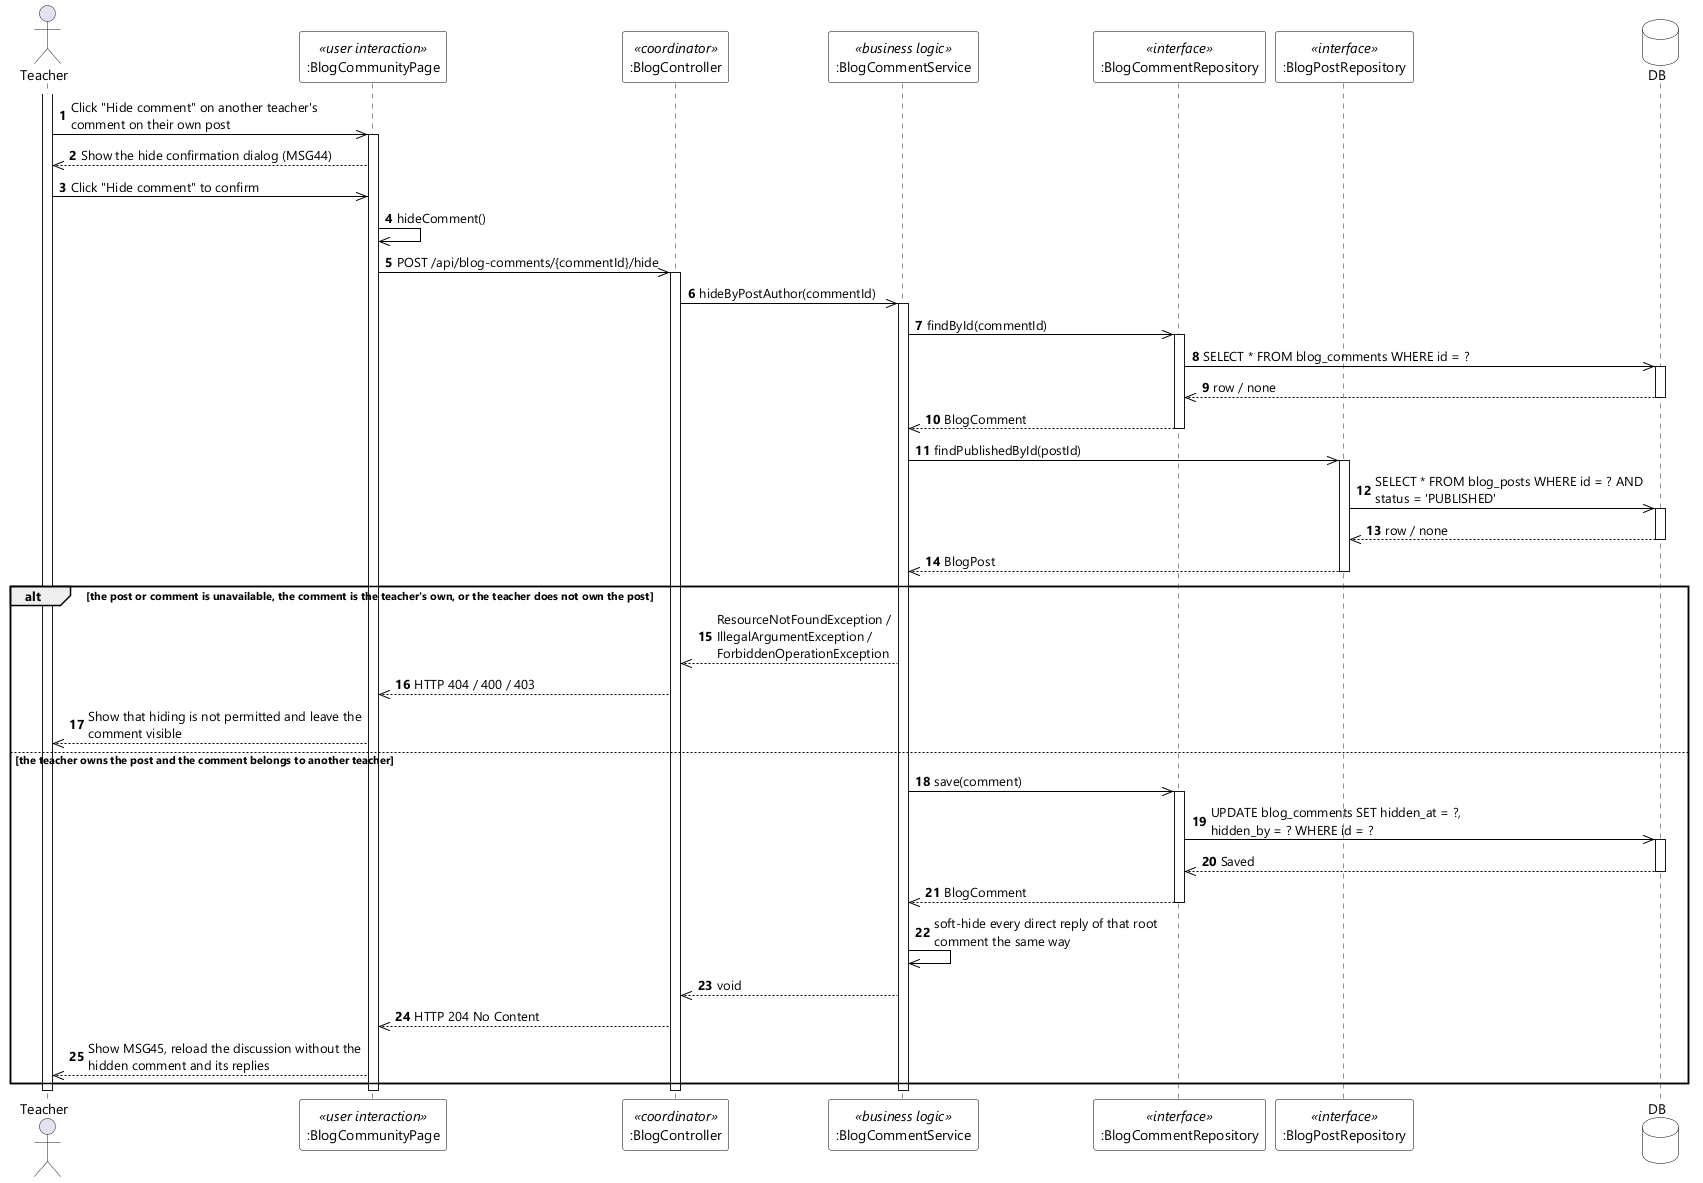

The diagram above was rendered by PlantUML. Its source (embedded in the PNG):
@startuml UC-30 Hide Comment on Own Blog Post - Sequence Diagram (stereo)
skinparamlocked dpi 96
skinparam defaultFontName "Segoe UI"
skinparam shadowing false
skinparam ParticipantBackgroundColor #FFFFFF
skinparam ParticipantBorderColor #000000
skinparam DatabaseBackgroundColor #FFFFFF
skinparam DatabaseBorderColor #000000
skinparam ArrowColor #000000
skinparam sequenceMessageAlign left
skinparam maxMessageSize 280

actor Teacher
participant ":BlogCommunityPage" as UI <<user interaction>>
participant ":BlogController" as CTL <<coordinator>>
participant ":BlogCommentService" as SVC <<business logic>>
participant ":BlogCommentRepository" as CREPO <<interface>>
participant ":BlogPostRepository" as PREPO <<interface>>
database DB

autonumber
activate Teacher
Teacher ->> UI : Click "Hide comment" on another teacher's comment on their own post
activate UI
UI -->> Teacher : Show the hide confirmation dialog (MSG44)
Teacher ->> UI : Click "Hide comment" to confirm
UI ->> UI : hideComment()
UI ->> CTL : POST /api/blog-comments/{commentId}/hide
activate CTL
CTL ->> SVC : hideByPostAuthor(commentId)
activate SVC

SVC ->> CREPO : findById(commentId)
activate CREPO
CREPO ->> DB : SELECT * FROM blog_comments WHERE id = ?
activate DB
DB -->> CREPO : row / none
deactivate DB
CREPO -->> SVC : BlogComment
deactivate CREPO

SVC ->> PREPO : findPublishedById(postId)
activate PREPO
PREPO ->> DB : SELECT * FROM blog_posts WHERE id = ? AND status = 'PUBLISHED'
activate DB
DB -->> PREPO : row / none
deactivate DB
PREPO -->> SVC : BlogPost
deactivate PREPO

alt the post or comment is unavailable, the comment is the teacher's own, or the teacher does not own the post
  SVC -->> CTL : ResourceNotFoundException / IllegalArgumentException / ForbiddenOperationException
  CTL -->> UI : HTTP 404 / 400 / 403
  UI -->> Teacher : Show that hiding is not permitted and leave the comment visible

else the teacher owns the post and the comment belongs to another teacher
  SVC ->> CREPO : save(comment)
  activate CREPO
  CREPO ->> DB : UPDATE blog_comments SET hidden_at = ?, hidden_by = ? WHERE id = ?
  activate DB
  DB -->> CREPO : Saved
  deactivate DB
  CREPO -->> SVC : BlogComment
  deactivate CREPO
  SVC ->> SVC : soft-hide every direct reply of that root comment the same way
  SVC -->> CTL : void
  CTL -->> UI : HTTP 204 No Content
  UI -->> Teacher : Show MSG45, reload the discussion without the hidden comment and its replies
end

deactivate SVC
deactivate CTL
deactivate UI
deactivate Teacher
@enduml